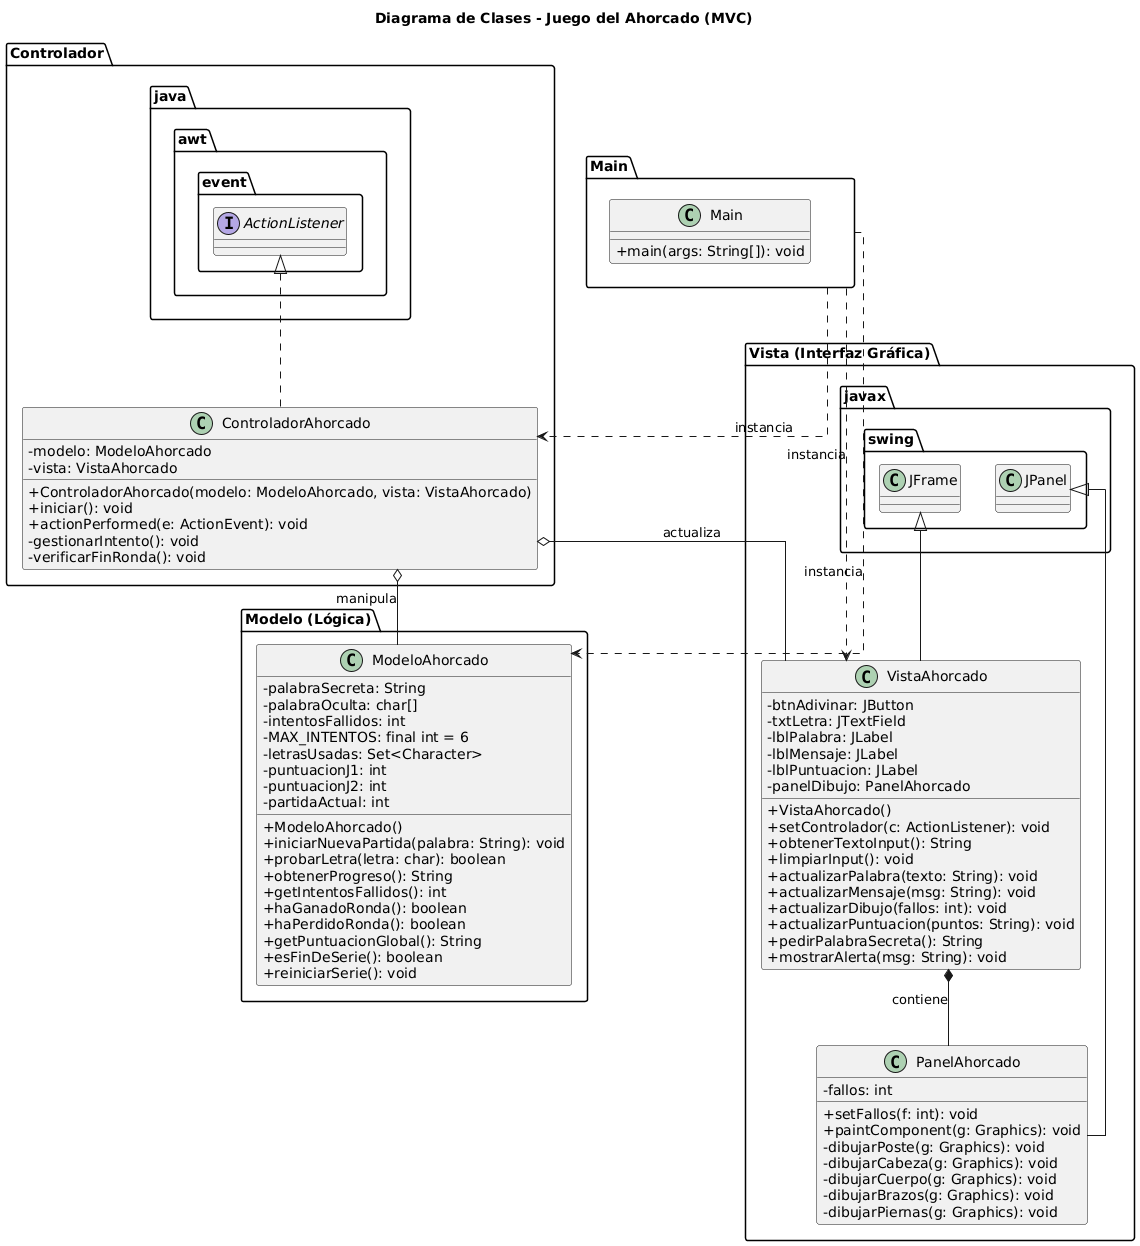

The diagram above was rendered by PlantUML. Its source (embedded in the PNG):
@startuml
skinparam classAttributeIconSize 0
skinparam linetype ortho

title Diagrama de Clases - Juego del Ahorcado (MVC)

package "Main" {
    class Main {
        + main(args: String[]): void
    }
}

package "Modelo (Lógica)" {
    class ModeloAhorcado {
        - palabraSecreta: String
        - palabraOculta: char[]
        - intentosFallidos: int
        - MAX_INTENTOS: final int = 6
        - letrasUsadas: Set<Character>
        - puntuacionJ1: int
        - puntuacionJ2: int
        - partidaActual: int
        
        + ModeloAhorcado()
        + iniciarNuevaPartida(palabra: String): void
        + probarLetra(letra: char): boolean
        + obtenerProgreso(): String
        + getIntentosFallidos(): int
        + haGanadoRonda(): boolean
        + haPerdidoRonda(): boolean
        + getPuntuacionGlobal(): String
        + esFinDeSerie(): boolean
        + reiniciarSerie(): void
    }
}

package "Vista (Interfaz Gráfica)" {
    class VistaAhorcado extends javax.swing.JFrame {
        - btnAdivinar: JButton
        - txtLetra: JTextField
        - lblPalabra: JLabel
        - lblMensaje: JLabel
        - lblPuntuacion: JLabel
        - panelDibujo: PanelAhorcado
        
        + VistaAhorcado()
        + setControlador(c: ActionListener): void
        + obtenerTextoInput(): String
        + limpiarInput(): void
        + actualizarPalabra(texto: String): void
        + actualizarMensaje(msg: String): void
        + actualizarDibujo(fallos: int): void
        + actualizarPuntuacion(puntos: String): void
        + pedirPalabraSecreta(): String
        + mostrarAlerta(msg: String): void
    }

    class PanelAhorcado extends javax.swing.JPanel {
        - fallos: int
        + setFallos(f: int): void
        + paintComponent(g: Graphics): void
        - dibujarPoste(g: Graphics): void
        - dibujarCabeza(g: Graphics): void
        - dibujarCuerpo(g: Graphics): void
        - dibujarBrazos(g: Graphics): void
        - dibujarPiernas(g: Graphics): void
    }
}

package "Controlador" {
    class ControladorAhorcado implements java.awt.event.ActionListener {
        - modelo: ModeloAhorcado
        - vista: VistaAhorcado
        
        + ControladorAhorcado(modelo: ModeloAhorcado, vista: VistaAhorcado)
        + iniciar(): void
        + actionPerformed(e: ActionEvent): void
        - gestionarIntento(): void
        - verificarFinRonda(): void
    }
}

' Relaciones
Main ..> ModeloAhorcado : instancia
Main ..> VistaAhorcado : instancia
Main ..> ControladorAhorcado : instancia

ControladorAhorcado o-- ModeloAhorcado : manipula
ControladorAhorcado o-- VistaAhorcado : actualiza

VistaAhorcado *-- PanelAhorcado : contiene
@enduml